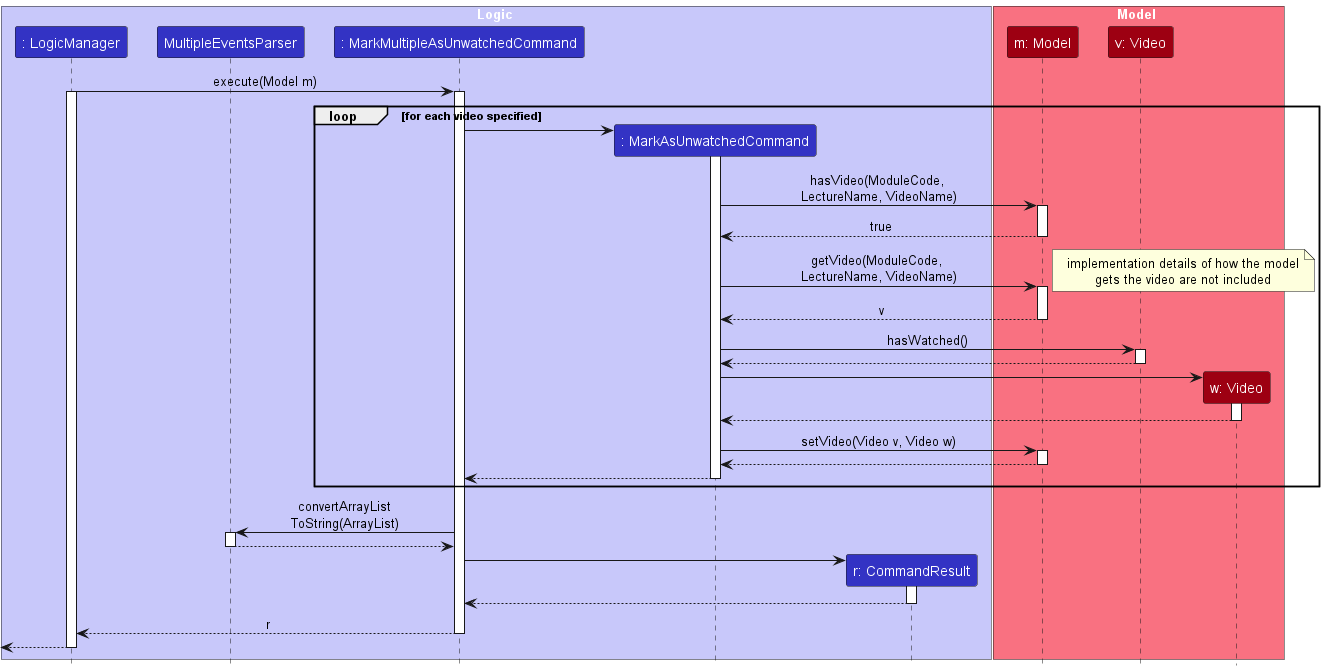

The diagram above was rendered by PlantUML. Its source (embedded in the PNG):
@startuml
!include style.puml

box Logic LOGIC_COLOR_T1
participant ": LogicManager" LOGIC_COLOR
participant "MultipleEventsParser" LOGIC_COLOR
participant ": MarkMultipleAsUnwatchedCommand" LOGIC_COLOR
participant ": MarkAsUnwatchedCommand" LOGIC_COLOR
participant "r: CommandResult" LOGIC_COLOR
endbox

box Model MODEL_COLOR_T1
participant "m: Model" MODEL_COLOR
participant "v: Video" MODEL_COLOR
participant "w: Video" MODEL_COLOR
end box


": LogicManager" -> ": MarkMultipleAsUnwatchedCommand": execute(Model m)
activate ": LogicManager"

activate ": MarkMultipleAsUnwatchedCommand"

loop for each video specified

create ": MarkAsUnwatchedCommand"
": MarkMultipleAsUnwatchedCommand" -> ": MarkAsUnwatchedCommand"
activate ": MarkAsUnwatchedCommand"

": MarkAsUnwatchedCommand" -> "m: Model": hasVideo(ModuleCode, \nLectureName, VideoName)

activate "m: Model"

": MarkAsUnwatchedCommand" <-- "m: Model": true

deactivate "m: Model"

": MarkAsUnwatchedCommand" -> "m: Model": getVideo(ModuleCode, \nLectureName, VideoName)

note right
implementation details of how the model
gets the video are not included
end note

activate "m: Model"

": MarkAsUnwatchedCommand" <-- "m: Model": v

deactivate "m: Model"

": MarkAsUnwatchedCommand" -> "v: Video": hasWatched()

activate "v: Video"

": MarkAsUnwatchedCommand" <-- "v: Video"

deactivate "v: Video"

create "w: Video"
": MarkAsUnwatchedCommand" -> "w: Video"

activate "w: Video"

": MarkAsUnwatchedCommand" <-- "w: Video"

deactivate "w: Video"

": MarkAsUnwatchedCommand" -> "m: Model": setVideo(Video v, Video w)

activate "m: Model"

": MarkAsUnwatchedCommand" <-- "m: Model"

deactivate "m: Model"

": MarkMultipleAsUnwatchedCommand" <-- ": MarkAsUnwatchedCommand"

deactivate ": MarkAsUnwatchedCommand"

end

": MarkMultipleAsUnwatchedCommand" -> "MultipleEventsParser": convertArrayList\nToString(ArrayList)
activate "MultipleEventsParser"

": MarkMultipleAsUnwatchedCommand" <-- "MultipleEventsParser"
deactivate "MultipleEventsParser"


create "r: CommandResult"
": MarkMultipleAsUnwatchedCommand" -> "r: CommandResult"

activate "r: CommandResult"

": MarkMultipleAsUnwatchedCommand" <-- "r: CommandResult"

deactivate "r: CommandResult"

": LogicManager" <-- ": MarkMultipleAsUnwatchedCommand": r

deactivate ": MarkMultipleAsUnwatchedCommand"

<-- ": LogicManager"

deactivate ": LogicManager"

@enduml